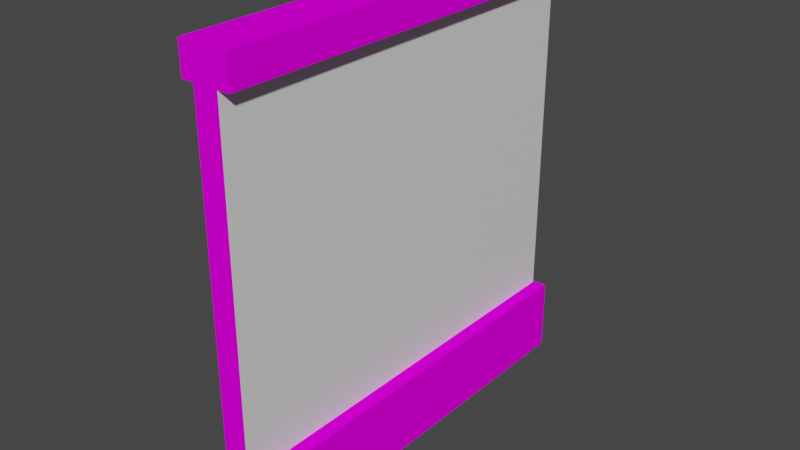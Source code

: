 # Source: DungeonWall.blend  (saved by Blender 2.92.15; exported with 4.5.12 LTS)
import bpy
from mathutils import Matrix  # noqa: F401  (used for matrix-valued properties, if any)

bpy.ops.wm.read_factory_settings(use_empty=True)
scene = bpy.context.scene
scene.name = 'Scene'

# ---- collections
col_collection = bpy.data.collections.new('Collection'); scene.collection.children.link(col_collection)

# ---- images (referenced by path relative to the original .blend; pixels are not part of the script)
import os
ASSET_DIR = os.environ.get("B2B_ASSET_DIR", "")  # directory of the original .blend (textures are referenced by path, not embedded)
HERE = os.path.dirname(os.path.abspath(__file__))  # packed textures are extracted next to this script under _unpacked/

def load_image(name, relpath, width, height, colorspace="sRGB"):
    """Load a texture the original file referenced (path relative to the .blend, or extracted next to this script)."""
    p = next((c for c in (os.path.join(HERE, relpath), os.path.join(ASSET_DIR, relpath)) if relpath and os.path.exists(c)), "")
    if p:
        img = bpy.data.images.load(p, check_existing=True)
        img.name = name
    else:  # same state as the original file: an image datablock whose file is absent (Cycles renders it pink)
        img = bpy.data.images.new(name, width, height)
        img.source = "FILE"
        img.filepath = "//" + (relpath or name)
    img.colorspace_settings.name = colorspace
    return img
img_uv = load_image('UV', '', 1024, 1024, 'sRGB')

# ---- materials (node trees are filled in below, after node groups)
mat_wall = bpy.data.materials.new('Wall')
mat_front = bpy.data.materials.new('Front')
mat_back = bpy.data.materials.new('Back')

# ---- material node trees
mat_wall.use_nodes = True; mat_wall.node_tree.nodes.clear()
_N = mat_wall.node_tree.nodes; _L = mat_wall.node_tree.links
n0 = _N.new('ShaderNodeBsdfDiffuse'); n0.name = 'Diffuse BSDF'; n0.location = (137, 606)
n1 = _N.new('ShaderNodeOutputMaterial'); n1.name = 'Material Output'; n1.location = (448, 526)
n2 = _N.new('ShaderNodeTexImage'); n2.name = 'Image Texture'; n2.location = (-192, 626)
n2.image = img_uv
_L.new(n0.outputs[0], n1.inputs[0])
_L.new(n2.outputs[0], n0.inputs[0])
n1.is_active_output = True
mat_front.use_nodes = True; mat_front.node_tree.nodes.clear()
_N = mat_front.node_tree.nodes; _L = mat_front.node_tree.links
n0 = _N.new('ShaderNodeBsdfPrincipled'); n0.name = 'Principled BSDF'; n0.location = (10, 300)
n0.distribution = 'GGX'
n0.subsurface_method = 'BURLEY'
n0.inputs[3].default_value = 1.45
n0.inputs[27].default_value = (0.0, 0.0, 0.0, 1.0)
n0.inputs[28].default_value = 1.0
n1 = _N.new('ShaderNodeOutputMaterial'); n1.name = 'Material Output'; n1.location = (300, 300)
_L.new(n0.outputs[0], n1.inputs[0])
n1.is_active_output = True
mat_back.use_nodes = True; mat_back.node_tree.nodes.clear()
_N = mat_back.node_tree.nodes; _L = mat_back.node_tree.links
n0 = _N.new('ShaderNodeBsdfPrincipled'); n0.name = 'Principled BSDF'; n0.location = (10, 300)
n0.distribution = 'GGX'
n0.subsurface_method = 'BURLEY'
n0.inputs[3].default_value = 1.45
n0.inputs[27].default_value = (0.0, 0.0, 0.0, 1.0)
n0.inputs[28].default_value = 1.0
n1 = _N.new('ShaderNodeOutputMaterial'); n1.name = 'Material Output'; n1.location = (300, 300)
_L.new(n0.outputs[0], n1.inputs[0])
n1.is_active_output = True

# ---- world
world_world = bpy.data.worlds.new('World'); scene.world = world_world
world_world.use_nodes = True; world_world.node_tree.nodes.clear()
_N = world_world.node_tree.nodes; _L = world_world.node_tree.links
n0 = _N.new('ShaderNodeOutputWorld'); n0.name = 'World Output'; n0.location = (300, 300)
n1 = _N.new('ShaderNodeBackground'); n1.name = 'Background'; n1.location = (10, 300)
n1.inputs[0].default_value = (0.05088, 0.05088, 0.05088, 1.0)
_L.new(n1.outputs[0], n0.inputs[0])
n0.is_active_output = True
world_world.color = (0.05088, 0.05088, 0.05088)
world_world.use_sun_shadow = False
world_world.sun_shadow_jitter_overblur = 0.0

# ---- meshes
me_cube_002 = bpy.data.meshes.new('Cube.002')
me_cube_002.from_pydata([(0.5007, -0.02958, 0.9214), (0.5007, -0.02958, 0.1102), (-0.4993, -0.02958, 0.9214), (-0.4993, -0.02958, 0.1102), (-0.5045, -0.06368, -0.0588), (-0.5045, -0.06368, 0.117), (0.5045, -0.06368, -0.0588), (0.5045, -0.06368, 0.117), (0.5007, -0.02958, 0.9214), (0.5007, -0.02958, 0.1102), (-0.4993, -0.02958, 0.9214), (-0.4993, -0.02958, 0.1102), (-0.5018, -0.05891, 0.9212), (-0.5018, -0.05891, 0.994), (0.501, -0.05891, 0.9212), (0.501, -0.05891, 0.994), (-0.5045, 0.06368, -0.0588), (-0.5045, 0.06368, 0.117), (0.501, 0.05891, 0.994), (0.501, 0.05891, 0.9212), (0.5045, 0.06368, -0.0588), (0.5045, 0.06368, 0.117), (-0.5018, 0.05891, 0.994), (-0.5018, 0.05891, 0.9212), (0.5007, 0.02958, 0.9214), (0.5007, 0.02958, 0.1102), (-0.4993, 0.02958, 0.9214), (-0.4993, 0.02958, 0.1102), (0.5007, 0.02958, 0.9214), (0.5007, 0.02958, 0.1102), (-0.4993, 0.02958, 0.9214), (-0.4993, 0.02958, 0.1102)], [], [(3, 1, 0, 2), (20, 7, 6), (6, 7, 5, 4), (19, 18, 15, 14), (14, 15, 13, 12), (23, 19, 14, 12), (18, 22, 13, 15), (12, 13, 22, 23), (26, 27, 11, 10), (20, 21, 7), (20, 16, 17, 21), (7, 21, 17, 5), (19, 23, 22, 18), (24, 8, 9, 25), (16, 4, 5, 17), (31, 30, 28, 29)])
me_cube_002.polygons.foreach_set('material_index', [2, 0, 0, 0, 0, 0, 0, 0, 0, 0, 0, 0, 0, 0, 0, 1])
_uv = me_cube_002.uv_layers.new(name='UVMap')
_uv.uv.foreach_set('vector', [0.6174, 0.496, 0.0131, 0.496, 0.0131, 0.006036, 0.6174, 0.006036, 0.7072, 0.5151, 0.7681, 0.4499, 0.7681, 0.5151, 0.8333, 0.4499, 0.7681, 0.4499, 0.7681, 0.0758, 0.8333, 0.0758, 0.9157, 0.5047, 0.9157, 0.5358, 0.8458, 0.5358, 0.8458, 0.5047, 0.8148, 0.5358, 0.8458, 0.5358, 0.8458, 0.9631, 0.8148, 0.9631, 0.7448, 0.9631, 0.7448, 0.5358, 0.8148, 0.5358, 0.8148, 0.9631, 0.9157, 0.5358, 0.9157, 0.9631, 0.8458, 0.9631, 0.8458, 0.5358, 0.8458, 0.9942, 0.8458, 0.9631, 0.9157, 0.9631, 0.9157, 0.9942, 0.8928, 0.007598, 0.8928, 0.4976, 0.8579, 0.4976, 0.8579, 0.007118, 0.7072, 0.5151, 0.7072, 0.4499, 0.7681, 0.4499, 0.642, 0.4499, 0.642, 0.0758, 0.7072, 0.0758, 0.7072, 0.4499, 0.7681, 0.4499, 0.7072, 0.4499, 0.7072, 0.0758, 0.7681, 0.0758, 0.7448, 0.5358, 0.7448, 0.9631, 0.7138, 0.9631, 0.7138, 0.5358, 0.6314, 0.5061, 0.6679, 0.5056, 0.6679, 0.9961, 0.6314, 0.9961, 0.7072, 0.01062, 0.7681, 0.01062, 0.7681, 0.0758, 0.7072, 0.0758, 0.0132, 0.9954, 0.0132, 0.5054, 0.6175, 0.5054, 0.6175, 0.9954])
me_cube_002.materials.append(mat_wall)
me_cube_002.materials.append(mat_front)
me_cube_002.materials.append(mat_back)
me_cube_002.use_remesh_fix_poles = True
me_cube_002.use_remesh_preserve_attributes = False
me_cube_002.use_mirror_vertex_groups = False
me_cube_002.update()

# ---- objects
ob_wall = bpy.data.objects.new('Wall', me_cube_002)

# ---- transforms, parenting, visibility, modifiers, constraints
ob_wall.location = (-0.0006704, 0.0, 0.06299)
ob_wall.rotation_euler = (0.0, -0.0, -1.571)
ob_wall.lineart.crease_threshold = 0.0

# ---- collection membership
col_collection.objects.link(ob_wall)

# ---- scene / render settings (as saved in the file)
scene.frame_start = 1; scene.frame_end = 250; scene.frame_set(177)
scene.render.engine = 'CYCLES'
scene.cycles.use_denoising = False
scene.cycles.samples = 128
scene.cycles.sampling_pattern = 'TABULATED_SOBOL'
scene.cycles.use_adaptive_sampling = False
scene.cycles.use_light_tree = False
scene.view_settings.view_transform = 'Filmic'
bpy.context.view_layer.update()

# ---- added for rendering (the .blend has no active camera and no usable light): camera, sun
cam_auto = bpy.data.cameras.new('AutoCamera')
cam_auto.lens = 50.0
cam_auto.sensor_width = 36.0
cam_auto.clip_end = 1000.0
ob_auto_camera = bpy.data.objects.new('AutoCamera', cam_auto)
scene.collection.objects.link(ob_auto_camera)
ob_auto_camera.location = (1.35364, -1.62517, 1.61405)
ob_auto_camera.rotation_euler = (1.09748, -7.21219e-08, 0.694738)
scene.camera = ob_auto_camera
light_auto_sun = bpy.data.lights.new('AutoSun', 'SUN')
light_auto_sun.energy = 3.0
light_auto_sun.angle = 0.0523599
ob_auto_sun = bpy.data.objects.new('AutoSun', light_auto_sun)
scene.collection.objects.link(ob_auto_sun)
ob_auto_sun.rotation_euler = (0.872665, 0.174533, 0.523599)
bpy.context.view_layer.update()
